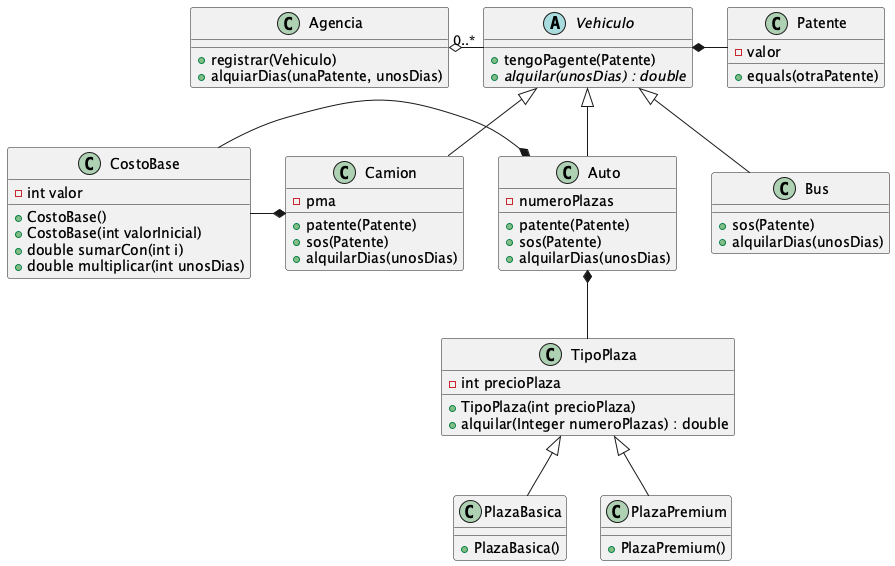

The diagram above was rendered by PlantUML. Its source (embedded in the PNG):
@startuml

class Agencia {

       + registrar(Vehiculo)
       + alquiarDias(unaPatente, unosDias)
}

abstract class  Vehiculo {
       + tengoPagente(Patente)
       + {abstract} alquilar(unosDias) : double
}

class TipoPlaza {
   - int precioPlaza

   + TipoPlaza(int precioPlaza)
   + alquilar(Integer numeroPlazas) : double
}

class CostoBase {
   - int valor

   + CostoBase()
   + CostoBase(int valorInicial)
   + double sumarCon(int i)
   + double multiplicar(int unosDias)
}
class PlazaBasica {

   + PlazaBasica()
}

class PlazaPremium {

   + PlazaPremium()
}
class Auto {
       - numeroPlazas

       + patente(Patente)
       + sos(Patente)
       + alquilarDias(unosDias)
}

CostoBase -* Auto
CostoBase -* Camion

class Camion {
       - pma

       + patente(Patente)
       + sos(Patente)
       + alquilarDias(unosDias)
}

class Bus {
       + sos(Patente)
       + alquilarDias(unosDias)
}

class Patente {
       - valor

       + equals(otraPatente)
}

Vehiculo *- Patente

Agencia o- "0..*" Vehiculo

Vehiculo <|-- Auto
Vehiculo <|-- Camion
Vehiculo <|-- Bus

Auto *-- TipoPlaza

TipoPlaza <|-- PlazaPremium
TipoPlaza <|-- PlazaBasica
@enduml